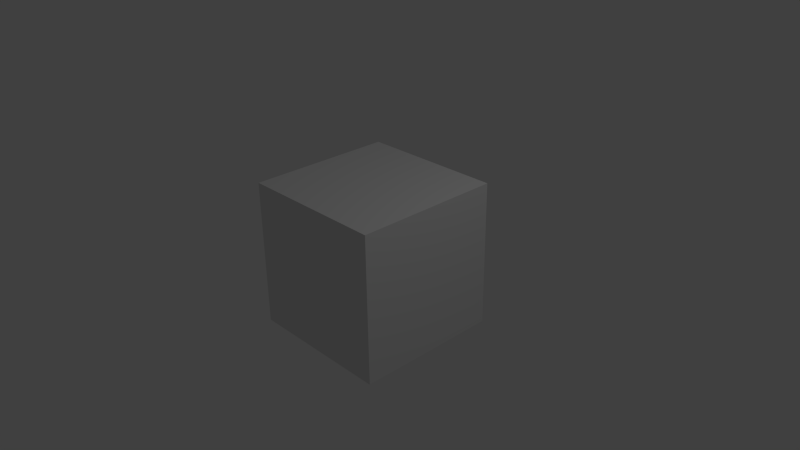 # Source: first_attempt.blend  (saved by Blender 2.72.0; exported with 4.5.12 LTS)
import bpy
from mathutils import Matrix  # noqa: F401  (used for matrix-valued properties, if any)

bpy.ops.wm.read_factory_settings(use_empty=True)
scene = bpy.context.scene
scene.name = 'Scene'

# ---- collections
col_collection_1 = bpy.data.collections.new('Collection 1'); scene.collection.children.link(col_collection_1)

# ---- materials (node trees are filled in below, after node groups)
mat_material = bpy.data.materials.new('Material')
mat_material.alpha_threshold = 0.0
mat_material.roughness = 0.5
mat_material.line_color = (0.0, 0.0, 0.0, 1.0)

# ---- material node trees

# ---- world
world_world = bpy.data.worlds.new('World'); scene.world = world_world
world_world.color = (0.05088, 0.05088, 0.05088)
world_world.use_sun_shadow = False
world_world.sun_shadow_jitter_overblur = 0.0
world_world.cycles.sampling_method = 'MANUAL'
world_world.cycles.sample_map_resolution = 256

# ---- cameras
cam_camera = bpy.data.cameras.new('Camera')
cam_camera.clip_end = 100.0
cam_camera.lens = 35.0
cam_camera.sensor_width = 32.0
cam_camera.sensor_height = 18.0
cam_camera.ortho_scale = 7.314
cam_camera.dof.focus_distance = 0.0

# ---- lights
light_lamp = bpy.data.lights.new('Lamp', 'POINT')
light_lamp.transmission_factor = 0.0
light_lamp.cutoff_distance = 30.0
light_lamp.energy = 100.0
light_lamp.shadow_buffer_clip_start = 1.001
light_lamp.shadow_soft_size = 0.1
light_lamp.shadow_maximum_resolution = 0.006
light_lamp.use_absolute_resolution = True
light_lamp.cycles.use_multiple_importance_sampling = False

# ---- meshes
me_cube = bpy.data.meshes.new('Cube')
me_cube.from_pydata([(1.0, 1.0, -1.0), (1.0, -1.0, -1.0), (-1.0, -1.0, -1.0), (-1.0, 1.0, -1.0), (1.0, 1.0, 1.0), (1.0, -1.0, 1.0), (-1.0, -1.0, 1.0), (-1.0, 1.0, 1.0)], [], [(0, 1, 2, 3), (4, 7, 6, 5), (0, 4, 5, 1), (1, 5, 6, 2), (2, 6, 7, 3), (4, 0, 3, 7)])
me_cube.materials.append(mat_material)
me_cube.use_remesh_preserve_volume = False
me_cube.use_remesh_preserve_attributes = False
me_cube.use_mirror_vertex_groups = False
me_cube.update()

# ---- objects
ob_cube = bpy.data.objects.new('Cube', me_cube)
ob_lamp = bpy.data.objects.new('Lamp', light_lamp)
ob_camera = bpy.data.objects.new('Camera', cam_camera)

# ---- transforms, parenting, visibility, modifiers, constraints
ob_cube.location = (0.01288, 0.0, 0.0)
ob_cube.lock_rotations_4d = False
ob_cube.empty_display_type = 'ARROWS'
ob_cube.lineart.crease_threshold = 0.0
ob_lamp.location = (4.076, 1.005, 5.904)
ob_lamp.rotation_euler = (0.6503, 0.05522, 1.866)
ob_lamp.lock_rotations_4d = False
ob_lamp.empty_display_type = 'ARROWS'
ob_lamp.color = (0.0, 0.0, 0.0, 0.0)
ob_lamp.lineart.crease_threshold = 0.0
ob_camera.location = (7.481, -6.508, 5.344)
ob_camera.rotation_euler = (1.109, 0.01082, 0.8149)
ob_camera.lock_rotations_4d = False
ob_camera.empty_display_type = 'ARROWS'
ob_camera.color = (0.0, 0.0, 0.0, 0.0)
ob_camera.display_type = 'WIRE'
ob_camera.lineart.crease_threshold = 0.0

# ---- collection membership
col_collection_1.objects.link(ob_cube)
col_collection_1.objects.link(ob_lamp)
col_collection_1.objects.link(ob_camera)

# ---- scene / render settings (as saved in the file)
scene.camera = ob_camera
scene.frame_start = 1; scene.frame_end = 250; scene.frame_set(1)
scene.render.engine = 'CYCLES'
scene.render.resolution_percentage = 50
scene.render.dither_intensity = 0.0
scene.cycles.use_denoising = False
scene.cycles.samples = 10
scene.cycles.sampling_pattern = 'TABULATED_SOBOL'
scene.cycles.light_sampling_threshold = 0.0
scene.cycles.use_adaptive_sampling = False
scene.cycles.use_light_tree = False
scene.cycles.blur_glossy = 0.0
scene.cycles.pixel_filter_type = 'GAUSSIAN'
scene.cycles.sample_clamp_indirect = 0.0
scene.view_settings.view_transform = 'Standard'
bpy.context.view_layer.update()
